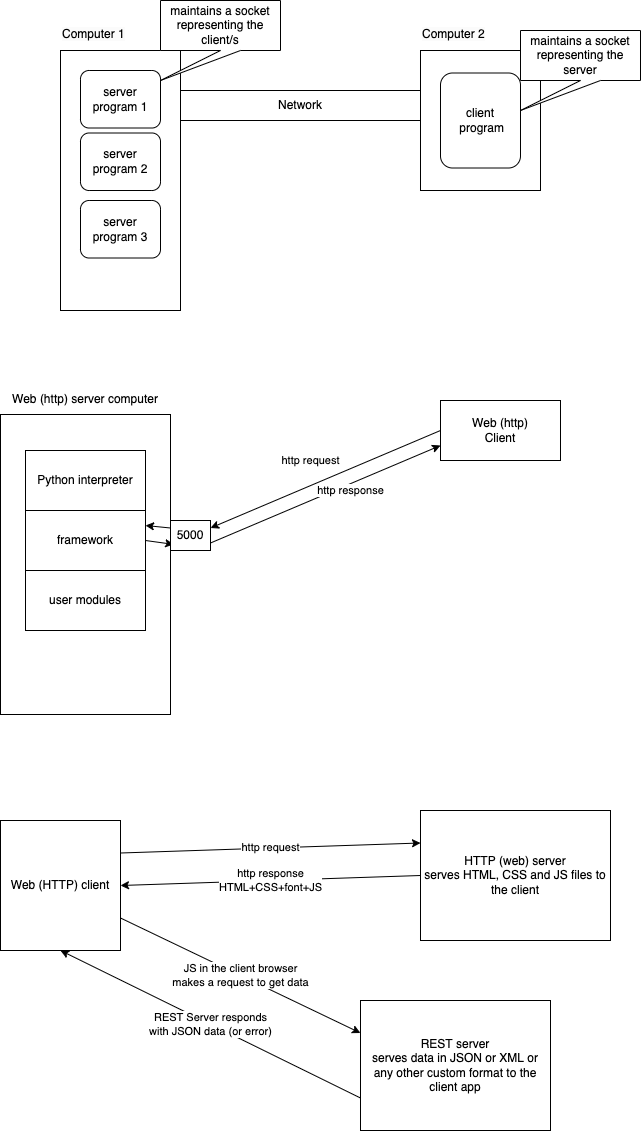

The diagram above was exported from draw.io. Its source (the exported page's mxGraphModel, read from the mxfile embedded in the PNG):
<mxGraphModel dx="826" dy="390" grid="1" gridSize="10" guides="1" tooltips="1" connect="1" arrows="1" fold="1" page="1" pageScale="1" pageWidth="827" pageHeight="1169" math="0" shadow="0">
  <root>
    <mxCell id="0" />
    <mxCell id="1" parent="0" />
    <mxCell id="2" value="" style="rounded=0;whiteSpace=wrap;html=1;" vertex="1" parent="1">
      <mxGeometry x="140" y="70" width="120" height="260" as="geometry" />
    </mxCell>
    <mxCell id="3" value="" style="rounded=0;whiteSpace=wrap;html=1;" vertex="1" parent="1">
      <mxGeometry x="500" y="70" width="120" height="140" as="geometry" />
    </mxCell>
    <mxCell id="4" value="Network" style="rounded=0;whiteSpace=wrap;html=1;" vertex="1" parent="1">
      <mxGeometry x="260" y="110" width="240" height="30" as="geometry" />
    </mxCell>
    <mxCell id="5" value="&lt;meta charset=&quot;utf-8&quot;&gt;&lt;span style=&quot;color: rgb(0, 0, 0); font-family: Helvetica; font-size: 12px; font-style: normal; font-variant-ligatures: normal; font-variant-caps: normal; font-weight: 400; letter-spacing: normal; orphans: 2; text-align: center; text-indent: 0px; text-transform: none; widows: 2; word-spacing: 0px; -webkit-text-stroke-width: 0px; background-color: rgb(251, 251, 251); text-decoration-thickness: initial; text-decoration-style: initial; text-decoration-color: initial; float: none; display: inline !important;&quot;&gt;Computer 1&lt;/span&gt;" style="text;whiteSpace=wrap;html=1;" vertex="1" parent="1">
      <mxGeometry x="140" y="40" width="120" height="40" as="geometry" />
    </mxCell>
    <mxCell id="6" value="&lt;meta charset=&quot;utf-8&quot;&gt;&lt;span style=&quot;color: rgb(0, 0, 0); font-family: Helvetica; font-size: 12px; font-style: normal; font-variant-ligatures: normal; font-variant-caps: normal; font-weight: 400; letter-spacing: normal; orphans: 2; text-align: center; text-indent: 0px; text-transform: none; widows: 2; word-spacing: 0px; -webkit-text-stroke-width: 0px; background-color: rgb(251, 251, 251); text-decoration-thickness: initial; text-decoration-style: initial; text-decoration-color: initial; float: none; display: inline !important;&quot;&gt;Computer 2&lt;/span&gt;" style="text;whiteSpace=wrap;html=1;" vertex="1" parent="1">
      <mxGeometry x="500" y="40" width="120" height="40" as="geometry" />
    </mxCell>
    <mxCell id="7" value="server program 1" style="rounded=1;whiteSpace=wrap;html=1;" vertex="1" parent="1">
      <mxGeometry x="160" y="90" width="80" height="57.5" as="geometry" />
    </mxCell>
    <mxCell id="8" value="client&lt;br&gt;&amp;nbsp;program" style="rounded=1;whiteSpace=wrap;html=1;" vertex="1" parent="1">
      <mxGeometry x="520" y="92.5" width="80" height="95" as="geometry" />
    </mxCell>
    <mxCell id="9" value="server program 2" style="rounded=1;whiteSpace=wrap;html=1;" vertex="1" parent="1">
      <mxGeometry x="160" y="152.5" width="80" height="57.5" as="geometry" />
    </mxCell>
    <mxCell id="10" value="server program 3" style="rounded=1;whiteSpace=wrap;html=1;" vertex="1" parent="1">
      <mxGeometry x="160" y="220" width="80" height="57.5" as="geometry" />
    </mxCell>
    <mxCell id="11" value="maintains a socket representing the server" style="shape=callout;whiteSpace=wrap;html=1;perimeter=calloutPerimeter;position2=0;" vertex="1" parent="1">
      <mxGeometry x="600" y="50" width="120" height="80" as="geometry" />
    </mxCell>
    <mxCell id="12" value="maintains a socket representing the client/s" style="shape=callout;whiteSpace=wrap;html=1;perimeter=calloutPerimeter;position2=0;" vertex="1" parent="1">
      <mxGeometry x="240" y="20" width="120" height="80" as="geometry" />
    </mxCell>
    <mxCell id="13" value="" style="rounded=0;whiteSpace=wrap;html=1;" vertex="1" parent="1">
      <mxGeometry x="80" y="434" width="170" height="300" as="geometry" />
    </mxCell>
    <mxCell id="14" value="Web (http) server computer" style="text;html=1;strokeColor=none;fillColor=none;align=center;verticalAlign=middle;whiteSpace=wrap;rounded=0;" vertex="1" parent="1">
      <mxGeometry x="80" y="404" width="170" height="30" as="geometry" />
    </mxCell>
    <mxCell id="15" value="Python interpreter" style="rounded=0;whiteSpace=wrap;html=1;" vertex="1" parent="1">
      <mxGeometry x="105" y="470" width="120" height="60" as="geometry" />
    </mxCell>
    <mxCell id="16" value="user modules" style="rounded=0;whiteSpace=wrap;html=1;" vertex="1" parent="1">
      <mxGeometry x="105" y="590" width="120" height="60" as="geometry" />
    </mxCell>
    <mxCell id="23" style="edgeStyle=none;html=1;exitX=1;exitY=0.5;exitDx=0;exitDy=0;entryX=1.019;entryY=0.433;entryDx=0;entryDy=0;entryPerimeter=0;" edge="1" parent="1" source="17" target="13">
      <mxGeometry relative="1" as="geometry" />
    </mxCell>
    <mxCell id="17" value="framework" style="rounded=0;whiteSpace=wrap;html=1;" vertex="1" parent="1">
      <mxGeometry x="105" y="530" width="120" height="60" as="geometry" />
    </mxCell>
    <mxCell id="21" value="http response" style="edgeStyle=none;html=1;exitX=1;exitY=0.75;exitDx=0;exitDy=0;entryX=0;entryY=0.75;entryDx=0;entryDy=0;" edge="1" parent="1" source="18" target="19">
      <mxGeometry x="0.196" y="-6" relative="1" as="geometry">
        <mxPoint as="offset" />
      </mxGeometry>
    </mxCell>
    <mxCell id="22" style="edgeStyle=none;html=1;exitX=0;exitY=0.25;exitDx=0;exitDy=0;entryX=1;entryY=0.25;entryDx=0;entryDy=0;" edge="1" parent="1" source="18" target="17">
      <mxGeometry relative="1" as="geometry" />
    </mxCell>
    <mxCell id="18" value="5000" style="rounded=0;whiteSpace=wrap;html=1;" vertex="1" parent="1">
      <mxGeometry x="250" y="540" width="40" height="30" as="geometry" />
    </mxCell>
    <mxCell id="20" value="http request" style="edgeStyle=none;html=1;exitX=0;exitY=0.5;exitDx=0;exitDy=0;entryX=1;entryY=0.25;entryDx=0;entryDy=0;" edge="1" parent="1" source="19" target="18">
      <mxGeometry x="0.052" y="-23" relative="1" as="geometry">
        <mxPoint as="offset" />
      </mxGeometry>
    </mxCell>
    <mxCell id="19" value="Web (http)&lt;br&gt;Client" style="rounded=0;whiteSpace=wrap;html=1;" vertex="1" parent="1">
      <mxGeometry x="520" y="420" width="120" height="60" as="geometry" />
    </mxCell>
    <mxCell id="27" value="http response&lt;br&gt;HTML+CSS+font+JS" style="edgeStyle=none;html=1;exitX=0;exitY=0.5;exitDx=0;exitDy=0;entryX=1;entryY=0.5;entryDx=0;entryDy=0;" edge="1" parent="1" source="24" target="25">
      <mxGeometry relative="1" as="geometry" />
    </mxCell>
    <mxCell id="24" value="HTTP (web) server&lt;br&gt;serves HTML, CSS and JS files to the client" style="rounded=0;whiteSpace=wrap;html=1;" vertex="1" parent="1">
      <mxGeometry x="500" y="830" width="190" height="130" as="geometry" />
    </mxCell>
    <mxCell id="26" value="http request" style="edgeStyle=none;html=1;exitX=1;exitY=0.25;exitDx=0;exitDy=0;entryX=0;entryY=0.25;entryDx=0;entryDy=0;" edge="1" parent="1" source="25" target="24">
      <mxGeometry relative="1" as="geometry" />
    </mxCell>
    <mxCell id="29" value="JS in the client browser&lt;br&gt;makes a request to get data" style="edgeStyle=none;html=1;exitX=1;exitY=0.75;exitDx=0;exitDy=0;entryX=0;entryY=0.25;entryDx=0;entryDy=0;" edge="1" parent="1" source="25" target="28">
      <mxGeometry relative="1" as="geometry" />
    </mxCell>
    <mxCell id="25" value="Web (HTTP) client" style="rounded=0;whiteSpace=wrap;html=1;" vertex="1" parent="1">
      <mxGeometry x="80" y="840" width="120" height="130" as="geometry" />
    </mxCell>
    <mxCell id="30" value="REST Server responds&lt;br&gt;with JSON data (or error)" style="edgeStyle=none;html=1;exitX=0;exitY=0.75;exitDx=0;exitDy=0;entryX=0.5;entryY=1;entryDx=0;entryDy=0;" edge="1" parent="1" source="28" target="25">
      <mxGeometry relative="1" as="geometry" />
    </mxCell>
    <mxCell id="28" value="REST server&lt;br&gt;serves data in JSON or XML or any other custom format to the client app" style="rounded=0;whiteSpace=wrap;html=1;" vertex="1" parent="1">
      <mxGeometry x="440" y="1020" width="190" height="130" as="geometry" />
    </mxCell>
  </root>
</mxGraphModel>